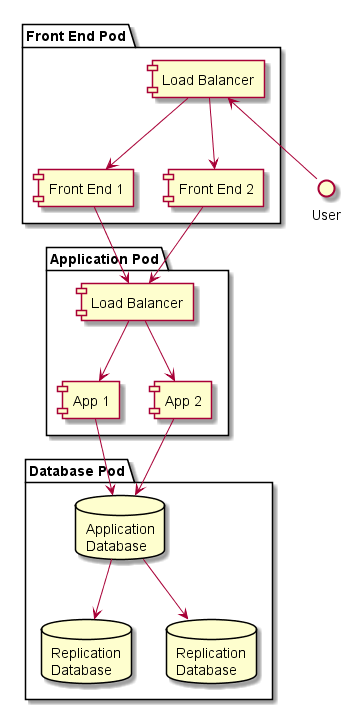

The diagram above was rendered by PlantUML. Its source (embedded in the PNG):
@startuml

package "Front End Pod" as feserver {
  component "Load Balancer" as client
  component "Front End 1" as client1
  component "Front End 2" as client2
  client --> client1
  client --> client2
}

package "Application Pod" as appserver {
  component "Load Balancer" as app
  component "App 1" as app1
  component "App 2" as app2
  app --> app1
  app --> app2
}

client1 --> app
client2 --> app

package "Database Pod" {
  database "Application\nDatabase" as db
  database "Replication\nDatabase" as rep1
  database "Replication\nDatabase" as rep2
}

User -up-> client
app1 --> db
app2 --> db
db --> rep1
db --> rep2

@enduml